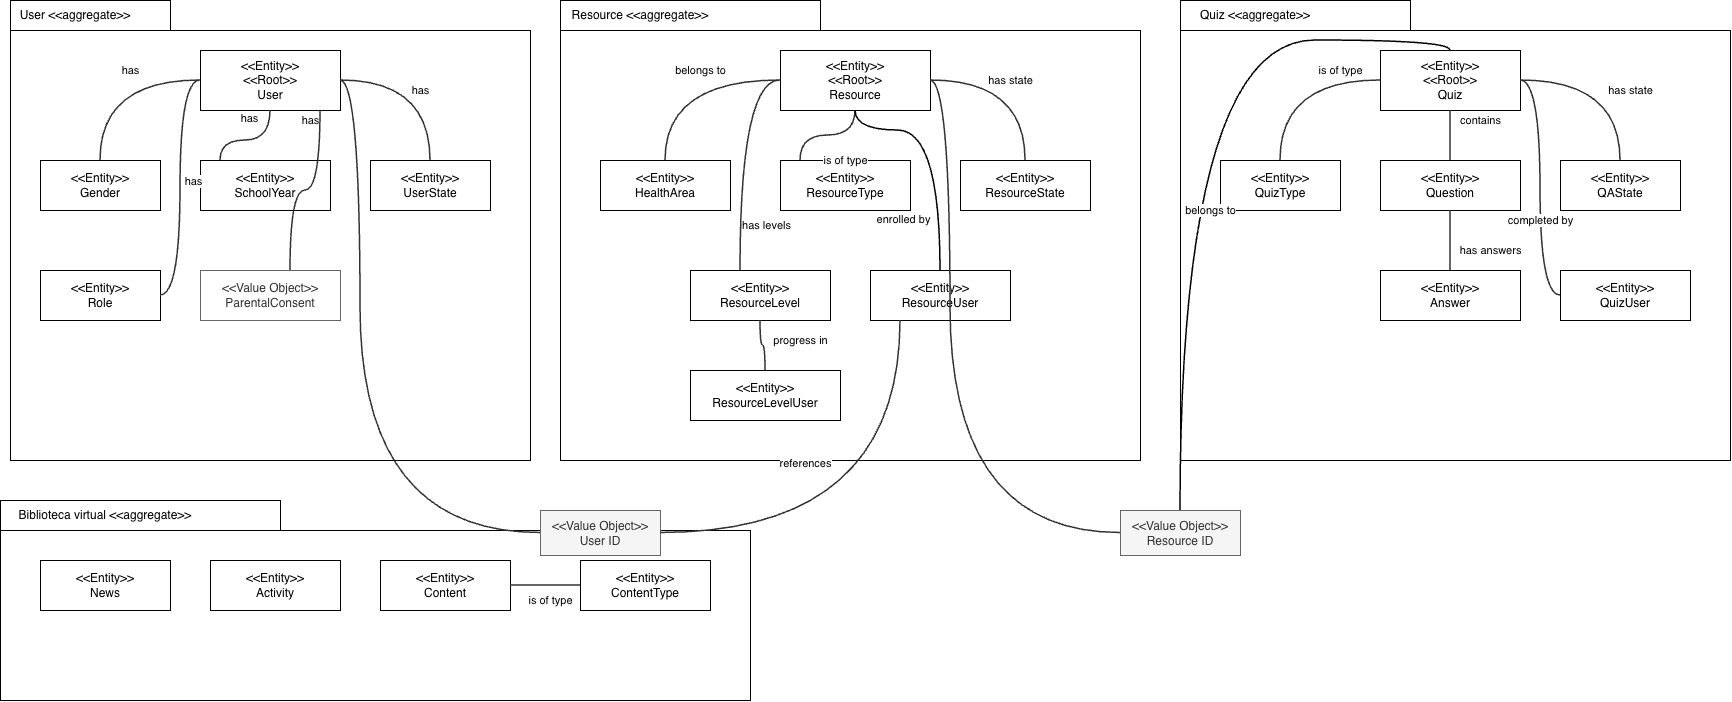

The diagram above was exported from draw.io. Its source (the exported page's mxGraphModel, read from the mxfile embedded in the PNG):
<mxGraphModel dx="751" dy="587" grid="1" gridSize="10" guides="1" tooltips="1" connect="1" arrows="1" fold="1" page="1" pageScale="1" pageWidth="1800" pageHeight="1200" math="0" shadow="0">
  <root>
    <mxCell id="0" />
    <mxCell id="1" parent="0" />
    <mxCell id="agg_user" parent="1" style="shape=folder;fontStyle=1;tabWidth=160;tabHeight=30;tabPosition=left;html=1;whiteSpace=wrap;verticalAlign=top;align=left;spacingLeft=10;spacingTop=5;fillColor=none;fontColor=light-dark(#FFFFFF,#000000);strokeColor=default;" value="" vertex="1">
      <mxGeometry height="460" width="520" x="50" y="40" as="geometry" />
    </mxCell>
    <mxCell id="u_root" parent="agg_user" style="rounded=0;whiteSpace=wrap;html=1;align=center;verticalAlign=middle;" value="&amp;lt;&amp;lt;Entity&amp;gt;&amp;gt;&lt;br&gt;&amp;lt;&amp;lt;Root&amp;gt;&amp;gt;&lt;br&gt;User" vertex="1">
      <mxGeometry height="60" width="140" x="190" y="50" as="geometry" />
    </mxCell>
    <mxCell id="u_gender" parent="agg_user" style="rounded=0;whiteSpace=wrap;html=1;fillColor=default;fontColor=#000000;strokeColor=default;align=center;verticalAlign=middle;" value="&amp;lt;&amp;lt;Entity&amp;gt;&amp;gt;&lt;br&gt;Gender" vertex="1">
      <mxGeometry height="50" width="120" x="30" y="160" as="geometry" />
    </mxCell>
    <mxCell id="u_school" parent="agg_user" style="rounded=0;whiteSpace=wrap;html=1;fillColor=default;fontColor=#000000;strokeColor=default;align=center;verticalAlign=middle;" value="&amp;lt;&amp;lt;Entity&amp;gt;&amp;gt;&lt;br&gt;SchoolYear" vertex="1">
      <mxGeometry height="50" width="130" x="190" y="160" as="geometry" />
    </mxCell>
    <mxCell id="u_state" parent="agg_user" style="rounded=0;whiteSpace=wrap;html=1;fillColor=default;fontColor=#000000;strokeColor=default;align=center;verticalAlign=middle;" value="&amp;lt;&amp;lt;Entity&amp;gt;&amp;gt;&lt;br&gt;UserState" vertex="1">
      <mxGeometry height="50" width="120" x="360" y="160" as="geometry" />
    </mxCell>
    <mxCell id="u_role" parent="agg_user" style="rounded=0;whiteSpace=wrap;html=1;fillColor=default;fontColor=#000000;strokeColor=default;align=center;verticalAlign=middle;" value="&amp;lt;&amp;lt;Entity&amp;gt;&amp;gt;&lt;br&gt;Role" vertex="1">
      <mxGeometry height="50" width="120" x="30" y="270" as="geometry" />
    </mxCell>
    <mxCell id="u_consent" parent="agg_user" style="rounded=0;whiteSpace=wrap;html=1;fillColor=default;fontColor=#333333;strokeColor=#666666;align=center;verticalAlign=middle;" value="&amp;lt;&amp;lt;Value Object&amp;gt;&amp;gt;&lt;br&gt;ParentalConsent" vertex="1">
      <mxGeometry height="50" width="140" x="190" y="270" as="geometry" />
    </mxCell>
    <mxCell id="agg_resource" parent="1" style="shape=folder;fontStyle=1;tabWidth=260;tabHeight=30;tabPosition=left;html=1;whiteSpace=wrap;fillColor=none;strokeColor=default;verticalAlign=top;align=left;spacingLeft=10;spacingTop=5;" value="" vertex="1">
      <mxGeometry height="460" width="580" x="600" y="40" as="geometry" />
    </mxCell>
    <mxCell id="r_root" parent="agg_resource" style="rounded=0;whiteSpace=wrap;html=1;align=center;verticalAlign=middle;" value="&amp;lt;&amp;lt;Entity&amp;gt;&amp;gt;&lt;br&gt;&amp;lt;&amp;lt;Root&amp;gt;&amp;gt;&lt;br&gt;Resource" vertex="1">
      <mxGeometry height="60" width="150" x="220" y="50" as="geometry" />
    </mxCell>
    <mxCell id="r_health" parent="agg_resource" style="rounded=0;whiteSpace=wrap;html=1;align=center;verticalAlign=middle;fillColor=default;" value="&amp;lt;&amp;lt;Entity&amp;gt;&amp;gt;&lt;br&gt;HealthArea" vertex="1">
      <mxGeometry height="50" width="130" x="40" y="160" as="geometry" />
    </mxCell>
    <mxCell id="r_type" parent="agg_resource" style="rounded=0;whiteSpace=wrap;html=1;fillColor=default;fontColor=#000000;strokeColor=default;align=center;verticalAlign=middle;" value="&amp;lt;&amp;lt;Entity&amp;gt;&amp;gt;&lt;br&gt;ResourceType" vertex="1">
      <mxGeometry height="50" width="130" x="220" y="160" as="geometry" />
    </mxCell>
    <mxCell id="r_state" parent="agg_resource" style="rounded=0;whiteSpace=wrap;html=1;fillColor=default;fontColor=#000000;strokeColor=default;align=center;verticalAlign=middle;" value="&amp;lt;&amp;lt;Entity&amp;gt;&amp;gt;&lt;br&gt;ResourceState" vertex="1">
      <mxGeometry height="50" width="130" x="400" y="160" as="geometry" />
    </mxCell>
    <mxCell id="r_level" parent="agg_resource" style="rounded=0;whiteSpace=wrap;html=1;fillColor=default;fontColor=#000000;strokeColor=default;align=center;verticalAlign=middle;" value="&amp;lt;&amp;lt;Entity&amp;gt;&amp;gt;&lt;br&gt;ResourceLevel" vertex="1">
      <mxGeometry height="50" width="140" x="130" y="270" as="geometry" />
    </mxCell>
    <mxCell id="r_user" parent="agg_resource" style="rounded=0;whiteSpace=wrap;html=1;fillColor=default;fontColor=#000000;strokeColor=default;align=center;verticalAlign=middle;" value="&amp;lt;&amp;lt;Entity&amp;gt;&amp;gt;&lt;br&gt;ResourceUser" vertex="1">
      <mxGeometry height="50" width="140" x="310" y="270" as="geometry" />
    </mxCell>
    <mxCell id="r_lvl_user" parent="agg_resource" style="rounded=0;whiteSpace=wrap;html=1;fillColor=default;fontColor=#000000;strokeColor=default;align=center;verticalAlign=middle;" value="&amp;lt;&amp;lt;Entity&amp;gt;&amp;gt;&lt;br&gt;ResourceLevelUser" vertex="1">
      <mxGeometry height="50" width="150" x="130" y="370" as="geometry" />
    </mxCell>
    <mxCell id="agg_quiz" parent="1" style="shape=folder;fontStyle=1;tabWidth=230;tabHeight=30;tabPosition=left;html=1;whiteSpace=wrap;fillColor=none;strokeColor=default;verticalAlign=top;align=left;spacingLeft=10;spacingTop=5;" value="" vertex="1">
      <mxGeometry height="460" width="550" x="1220" y="40" as="geometry" />
    </mxCell>
    <mxCell id="q_root" parent="agg_quiz" style="rounded=0;whiteSpace=wrap;html=1;align=center;verticalAlign=middle;" value="&amp;lt;&amp;lt;Entity&amp;gt;&amp;gt;&lt;br&gt;&amp;lt;&amp;lt;Root&amp;gt;&amp;gt;&lt;br&gt;Quiz" vertex="1">
      <mxGeometry height="60" width="140" x="200" y="50" as="geometry" />
    </mxCell>
    <mxCell id="q_type" parent="agg_quiz" style="rounded=0;whiteSpace=wrap;html=1;fillColor=default;fontColor=#000000;strokeColor=default;align=center;verticalAlign=middle;" value="&amp;lt;&amp;lt;Entity&amp;gt;&amp;gt;&lt;br&gt;QuizType" vertex="1">
      <mxGeometry height="50" width="120" x="40" y="160" as="geometry" />
    </mxCell>
    <mxCell id="q_state" parent="agg_quiz" style="rounded=0;whiteSpace=wrap;html=1;fillColor=default;fontColor=#000000;strokeColor=default;align=center;verticalAlign=middle;" value="&amp;lt;&amp;lt;Entity&amp;gt;&amp;gt;&lt;br&gt;QAState" vertex="1">
      <mxGeometry height="50" width="120" x="380" y="160" as="geometry" />
    </mxCell>
    <mxCell id="q_question" parent="agg_quiz" style="rounded=0;whiteSpace=wrap;html=1;fillColor=default;fontColor=#000000;strokeColor=default;align=center;verticalAlign=middle;" value="&amp;lt;&amp;lt;Entity&amp;gt;&amp;gt;&lt;br&gt;Question" vertex="1">
      <mxGeometry height="50" width="140" x="200" y="160" as="geometry" />
    </mxCell>
    <mxCell id="q_answer" parent="agg_quiz" style="rounded=0;whiteSpace=wrap;html=1;fillColor=default;fontColor=#000000;strokeColor=default;align=center;verticalAlign=middle;" value="&amp;lt;&amp;lt;Entity&amp;gt;&amp;gt;&lt;br&gt;Answer" vertex="1">
      <mxGeometry height="50" width="140" x="200" y="270" as="geometry" />
    </mxCell>
    <mxCell id="q_user" parent="agg_quiz" style="rounded=0;whiteSpace=wrap;html=1;fillColor=default;fontColor=#000000;strokeColor=default;align=center;verticalAlign=middle;" value="&amp;lt;&amp;lt;Entity&amp;gt;&amp;gt;&lt;br&gt;QuizUser" vertex="1">
      <mxGeometry height="50" width="130" x="380" y="270" as="geometry" />
    </mxCell>
    <mxCell id="agg_content" parent="1" style="shape=folder;fontStyle=1;tabWidth=280;tabHeight=30;tabPosition=left;html=1;whiteSpace=wrap;fillColor=none;strokeColor=default;verticalAlign=top;align=left;spacingLeft=10;spacingTop=5;" value="" vertex="1">
      <mxGeometry height="200" width="750" x="40" y="540" as="geometry" />
    </mxCell>
    <mxCell id="c_news" parent="agg_content" style="rounded=0;whiteSpace=wrap;html=1;fillColor=none;fontColor=#000000;strokeColor=default;align=center;verticalAlign=middle;" value="&amp;lt;&amp;lt;Entity&amp;gt;&amp;gt;&lt;br&gt;News" vertex="1">
      <mxGeometry height="50" width="130" x="40" y="60" as="geometry" />
    </mxCell>
    <mxCell id="c_activity" parent="agg_content" style="rounded=0;whiteSpace=wrap;html=1;fillColor=none;fontColor=#000000;strokeColor=default;align=center;verticalAlign=middle;" value="&amp;lt;&amp;lt;Entity&amp;gt;&amp;gt;&lt;br&gt;Activity" vertex="1">
      <mxGeometry height="50" width="130" x="210" y="60" as="geometry" />
    </mxCell>
    <mxCell id="c_content" parent="agg_content" style="rounded=0;whiteSpace=wrap;html=1;fillColor=none;fontColor=#000000;strokeColor=default;align=center;verticalAlign=middle;" value="&amp;lt;&amp;lt;Entity&amp;gt;&amp;gt;&lt;br&gt;Content" vertex="1">
      <mxGeometry height="50" width="130" x="380" y="60" as="geometry" />
    </mxCell>
    <mxCell id="c_type" parent="agg_content" style="rounded=0;whiteSpace=wrap;html=1;fillColor=none;fontColor=#000000;strokeColor=default;align=center;verticalAlign=middle;" value="&amp;lt;&amp;lt;Entity&amp;gt;&amp;gt;&lt;br&gt;ContentType" vertex="1">
      <mxGeometry height="50" width="130" x="580" y="60" as="geometry" />
    </mxCell>
    <mxCell id="2vyJC88wGN8R2tS5ndep-10" parent="agg_content" style="text;html=1;whiteSpace=wrap;strokeColor=none;fillColor=none;align=center;verticalAlign=middle;rounded=0;" value="Biblioteca virtual &amp;lt;&amp;lt;aggregate&amp;gt;&amp;gt;" vertex="1">
      <mxGeometry height="30" width="180" x="15" as="geometry" />
    </mxCell>
    <mxCell id="vo_user_id1" parent="1" style="rounded=0;whiteSpace=wrap;html=1;fillColor=#f5f5f5;fontColor=#333333;strokeColor=#666666;align=center;verticalAlign=middle;" value="&amp;lt;&amp;lt;Value Object&amp;gt;&amp;gt;&lt;br&gt;User ID" vertex="1">
      <mxGeometry height="45" width="120" x="580" y="550" as="geometry" />
    </mxCell>
    <mxCell id="vo_res_id1" parent="1" style="rounded=0;whiteSpace=wrap;html=1;fillColor=#f5f5f5;fontColor=#333333;strokeColor=#666666;align=center;verticalAlign=middle;" value="&amp;lt;&amp;lt;Value Object&amp;gt;&amp;gt;&lt;br&gt;Resource ID" vertex="1">
      <mxGeometry height="45" width="120" x="1160" y="550" as="geometry" />
    </mxCell>
    <mxCell id="e_u1" edge="1" parent="1" source="u_root" style="edgeStyle=orthogonalEdgeStyle;rounded=0;orthogonalLoop=1;jettySize=auto;html=1;strokeColor=#333333;strokeWidth=1.5;dashed=0;curved=1;curveGeometry=1;endArrow=none;endFill=0;" target="u_gender" value="has">
      <mxGeometry relative="1" x="-0.1529" y="-23" as="geometry">
        <mxPoint x="2" y="-1" as="offset" />
      </mxGeometry>
    </mxCell>
    <mxCell id="e_u2" edge="1" parent="1" source="u_root" style="edgeStyle=orthogonalEdgeStyle;rounded=0;orthogonalLoop=1;jettySize=auto;html=1;strokeColor=#333333;strokeWidth=1.5;dashed=0;curved=1;curveGeometry=1;endArrow=none;endFill=0;" target="u_school" value="has">
      <mxGeometry relative="1" x="-0.6475" y="-20" as="geometry">
        <mxPoint as="offset" />
        <Array as="points">
          <mxPoint x="310" y="180" />
          <mxPoint x="260" y="180" />
        </Array>
      </mxGeometry>
    </mxCell>
    <mxCell id="e_u3" edge="1" parent="1" source="u_root" style="edgeStyle=orthogonalEdgeStyle;rounded=0;orthogonalLoop=1;jettySize=auto;html=1;strokeColor=#333333;strokeWidth=1.5;dashed=0;curved=1;curveGeometry=1;endArrow=none;endFill=0;" target="u_state" value="has">
      <mxGeometry relative="1" x="0.0724" y="16" as="geometry">
        <mxPoint as="offset" />
      </mxGeometry>
    </mxCell>
    <mxCell id="e_u4" edge="1" parent="1" source="u_root" style="edgeStyle=orthogonalEdgeStyle;rounded=0;orthogonalLoop=1;jettySize=auto;html=1;strokeColor=#333333;strokeWidth=1.5;dashed=0;curved=1;curveGeometry=1;endArrow=none;endFill=0;" target="u_role" value="has">
      <mxGeometry relative="1" x="-0.0574" y="14" as="geometry">
        <mxPoint x="-1" as="offset" />
        <Array as="points">
          <mxPoint x="220" y="120" />
          <mxPoint x="220" y="335" />
        </Array>
      </mxGeometry>
    </mxCell>
    <mxCell id="e_u5" edge="1" parent="1" source="u_root" style="edgeStyle=orthogonalEdgeStyle;rounded=0;orthogonalLoop=1;jettySize=auto;html=1;strokeColor=#333333;strokeWidth=1.5;dashed=0;curved=1;curveGeometry=1;endArrow=none;endFill=0;" target="u_consent" value="has">
      <mxGeometry relative="1" x="-0.8795" y="-10" as="geometry">
        <mxPoint as="offset" />
        <Array as="points">
          <mxPoint x="360" y="230" />
          <mxPoint x="330" y="230" />
        </Array>
      </mxGeometry>
    </mxCell>
    <mxCell id="e_r1" edge="1" parent="1" source="r_root" style="edgeStyle=orthogonalEdgeStyle;rounded=0;orthogonalLoop=1;jettySize=auto;html=1;strokeColor=#333333;strokeWidth=1.5;dashed=0;curved=1;curveGeometry=1;endArrow=none;endFill=0;" target="r_health" value="belongs to">
      <mxGeometry relative="1" x="-0.1029" y="-23" as="geometry">
        <mxPoint as="offset" />
      </mxGeometry>
    </mxCell>
    <mxCell id="e_r2" edge="1" parent="1" source="r_root" style="edgeStyle=orthogonalEdgeStyle;rounded=0;orthogonalLoop=1;jettySize=auto;html=1;strokeColor=#333333;strokeWidth=1.5;dashed=0;curved=1;curveGeometry=1;endArrow=none;endFill=0;" target="r_type" value="is of type">
      <mxGeometry relative="1" x="-0.2563" y="27" as="geometry">
        <mxPoint as="offset" />
        <Array as="points">
          <mxPoint x="895" y="175" />
          <mxPoint x="840" y="175" />
        </Array>
      </mxGeometry>
    </mxCell>
    <mxCell id="e_r3" edge="1" parent="1" source="r_root" style="edgeStyle=orthogonalEdgeStyle;rounded=0;orthogonalLoop=1;jettySize=auto;html=1;strokeColor=#333333;strokeWidth=1.5;dashed=0;curved=1;curveGeometry=1;endArrow=none;endFill=0;" target="r_state" value="has state">
      <mxGeometry relative="1" x="-0.0072" y="21" as="geometry">
        <mxPoint as="offset" />
      </mxGeometry>
    </mxCell>
    <mxCell id="e_r4" edge="1" parent="1" source="r_root" style="edgeStyle=orthogonalEdgeStyle;rounded=0;orthogonalLoop=1;jettySize=auto;html=1;strokeColor=#333333;strokeWidth=1.5;dashed=0;curved=1;curveGeometry=1;endArrow=none;endFill=0;" target="r_level" value="has levels">
      <mxGeometry relative="1" x="0.5463" y="25" as="geometry">
        <mxPoint as="offset" />
        <Array as="points">
          <mxPoint x="780" y="120" />
        </Array>
      </mxGeometry>
    </mxCell>
    <mxCell id="e_r5" edge="1" parent="1" source="r_root" style="edgeStyle=orthogonalEdgeStyle;rounded=0;orthogonalLoop=1;jettySize=auto;html=1;strokeColor=default;strokeWidth=1.5;dashed=0;curved=1;curveGeometry=1;endArrow=none;endFill=0;" target="r_user" value="enrolled by">
      <mxGeometry relative="1" x="0.4817" y="-35" as="geometry">
        <mxPoint as="offset" />
        <Array as="points">
          <mxPoint x="895" y="170" />
          <mxPoint x="980" y="170" />
        </Array>
      </mxGeometry>
    </mxCell>
    <mxCell id="e_r6" edge="1" parent="1" source="r_level" style="edgeStyle=orthogonalEdgeStyle;rounded=0;orthogonalLoop=1;jettySize=auto;html=1;strokeColor=#333333;strokeWidth=1.5;dashed=0;curved=1;curveGeometry=1;endArrow=none;endFill=0;" target="r_lvl_user" value="progress in">
      <mxGeometry relative="1" x="0.0967" y="37" as="geometry">
        <mxPoint as="offset" />
      </mxGeometry>
    </mxCell>
    <mxCell id="e_q1" edge="1" parent="1" source="q_root" style="edgeStyle=orthogonalEdgeStyle;rounded=0;orthogonalLoop=1;jettySize=auto;html=1;strokeColor=#333333;strokeWidth=1.5;dashed=0;curved=1;curveGeometry=1;endArrow=none;endFill=0;" target="q_type" value="is of type">
      <mxGeometry relative="1" x="-0.4945" y="-14" as="geometry">
        <mxPoint as="offset" />
      </mxGeometry>
    </mxCell>
    <mxCell id="e_q2" edge="1" parent="1" source="q_root" style="edgeStyle=orthogonalEdgeStyle;rounded=0;orthogonalLoop=1;jettySize=auto;html=1;strokeColor=#333333;strokeWidth=1.5;dashed=0;curved=1;curveGeometry=1;endArrow=none;endFill=0;" target="q_state" value="has state">
      <mxGeometry relative="1" x="0.2843" y="32" as="geometry">
        <mxPoint as="offset" />
      </mxGeometry>
    </mxCell>
    <mxCell id="e_q3" edge="1" parent="1" source="q_root" style="edgeStyle=orthogonalEdgeStyle;rounded=0;orthogonalLoop=1;jettySize=auto;html=1;strokeColor=#333333;strokeWidth=1.5;dashed=0;curved=1;curveGeometry=1;endArrow=none;endFill=0;" target="q_question" value="contains">
      <mxGeometry relative="1" x="-0.6" y="30" as="geometry">
        <mxPoint as="offset" />
      </mxGeometry>
    </mxCell>
    <mxCell id="e_q4" edge="1" parent="1" source="q_question" style="edgeStyle=orthogonalEdgeStyle;rounded=0;orthogonalLoop=1;jettySize=auto;html=1;strokeColor=#333333;strokeWidth=1.5;dashed=0;curved=1;curveGeometry=1;endArrow=none;endFill=0;" target="q_answer" value="has answers">
      <mxGeometry relative="1" x="0.3333" y="40" as="geometry">
        <mxPoint as="offset" />
      </mxGeometry>
    </mxCell>
    <mxCell id="e_q5" edge="1" parent="1" source="q_root" style="edgeStyle=orthogonalEdgeStyle;rounded=0;orthogonalLoop=1;jettySize=auto;html=1;strokeColor=#333333;strokeWidth=1.5;dashed=0;curved=1;curveGeometry=1;endArrow=none;endFill=0;" target="q_user" value="completed by">
      <mxGeometry relative="1" x="0.2859" y="-1" as="geometry">
        <mxPoint as="offset" />
        <Array as="points">
          <mxPoint x="1580" y="120" />
          <mxPoint x="1580" y="335" />
        </Array>
      </mxGeometry>
    </mxCell>
    <mxCell id="e_c1" edge="1" parent="1" source="c_content" style="edgeStyle=orthogonalEdgeStyle;rounded=0;orthogonalLoop=1;jettySize=auto;html=1;strokeColor=#333333;strokeWidth=1.5;dashed=0;curved=1;curveGeometry=1;endArrow=none;endFill=0;" target="c_type" value="is of type">
      <mxGeometry relative="1" x="0.1429" y="-15" as="geometry">
        <mxPoint as="offset" />
      </mxGeometry>
    </mxCell>
    <mxCell id="e_ext1" edge="1" parent="1" source="r_user" style="edgeStyle=orthogonalEdgeStyle;rounded=0;orthogonalLoop=1;jettySize=auto;html=1;strokeColor=#333333;strokeWidth=1.5;dashed=0;curved=1;curveGeometry=1;endArrow=none;endFill=0;" target="vo_user_id1" value="references">
      <mxGeometry relative="1" x="0.0698" y="-34" as="geometry">
        <mxPoint as="offset" />
        <Array as="points">
          <mxPoint x="940" y="572.5" />
        </Array>
      </mxGeometry>
    </mxCell>
    <mxCell id="e_ext2" edge="1" parent="1" source="vo_user_id1" style="edgeStyle=orthogonalEdgeStyle;rounded=0;orthogonalLoop=1;jettySize=auto;html=1;strokeColor=#333333;strokeWidth=1.5;dashed=0;curved=1;curveGeometry=1;endArrow=none;endFill=0;" target="u_root" value="">
      <mxGeometry relative="1" x="0.0014" as="geometry">
        <Array as="points">
          <mxPoint x="400" y="572.5" />
          <mxPoint x="400" y="120" />
        </Array>
      </mxGeometry>
    </mxCell>
    <mxCell id="e_ext3" edge="1" parent="1" source="q_root" style="edgeStyle=orthogonalEdgeStyle;rounded=0;orthogonalLoop=1;jettySize=auto;html=1;strokeColor=default;strokeWidth=1.5;dashed=0;curved=1;curveGeometry=1;endArrow=none;endFill=0;" target="vo_res_id1" value="belongs to">
      <mxGeometry relative="1" x="0.08" y="8" as="geometry">
        <mxPoint as="offset" />
        <Array as="points">
          <mxPoint x="1490" y="80" />
          <mxPoint x="1220" y="80" />
        </Array>
      </mxGeometry>
    </mxCell>
    <mxCell id="e_ext4" edge="1" parent="1" source="vo_res_id1" style="edgeStyle=orthogonalEdgeStyle;rounded=0;orthogonalLoop=1;jettySize=auto;html=1;strokeColor=#333333;strokeWidth=1.5;dashed=0;curved=1;curveGeometry=1;endArrow=none;endFill=0;" target="r_root" value="">
      <mxGeometry relative="1" x="0.0019" as="geometry">
        <Array as="points">
          <mxPoint x="990" y="572.5" />
          <mxPoint x="990" y="120" />
        </Array>
      </mxGeometry>
    </mxCell>
    <mxCell id="2vyJC88wGN8R2tS5ndep-7" parent="1" style="text;html=1;whiteSpace=wrap;strokeColor=none;fillColor=none;align=center;verticalAlign=middle;rounded=0;" value="User &amp;lt;&amp;lt;aggregate&amp;gt;&amp;gt;" vertex="1">
      <mxGeometry height="30" width="150" x="40" y="40" as="geometry" />
    </mxCell>
    <mxCell id="2vyJC88wGN8R2tS5ndep-8" parent="1" style="text;html=1;whiteSpace=wrap;strokeColor=none;fillColor=none;align=center;verticalAlign=middle;rounded=0;" value="Resource &amp;lt;&amp;lt;aggregate&amp;gt;&amp;gt;" vertex="1">
      <mxGeometry height="30" width="180" x="590" y="40" as="geometry" />
    </mxCell>
    <mxCell id="2vyJC88wGN8R2tS5ndep-9" parent="1" style="text;html=1;whiteSpace=wrap;strokeColor=none;fillColor=none;align=center;verticalAlign=middle;rounded=0;" value="Quiz &amp;lt;&amp;lt;aggregate&amp;gt;&amp;gt;" vertex="1">
      <mxGeometry height="30" width="170" x="1210" y="40" as="geometry" />
    </mxCell>
  </root>
</mxGraphModel>